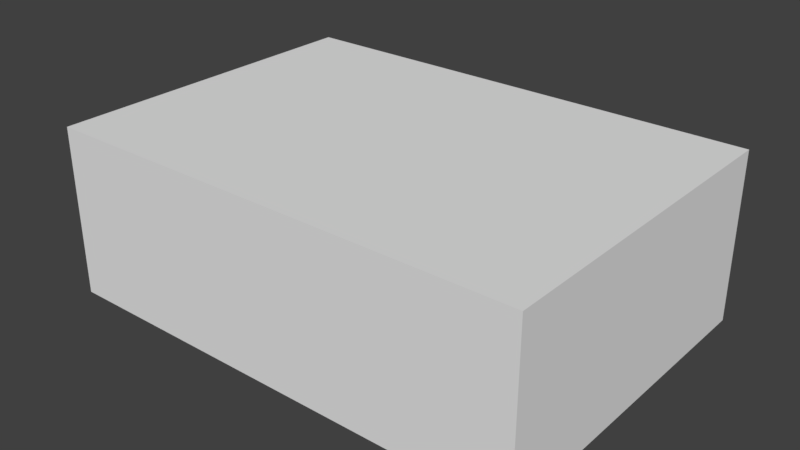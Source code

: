 # Source: MED.blend  (saved by Blender 2.78.0; exported with 4.5.12 LTS)
import bpy
from mathutils import Matrix  # noqa: F401  (used for matrix-valued properties, if any)

bpy.ops.wm.read_factory_settings(use_empty=True)
scene = bpy.context.scene
scene.name = 'Scene'

# ---- collections
col_collection_1 = bpy.data.collections.new('Collection 1'); scene.collection.children.link(col_collection_1)

# ---- world
world_world = bpy.data.worlds.new('World'); scene.world = world_world
world_world.color = (0.05088, 0.05088, 0.05088)
world_world.use_sun_shadow = False
world_world.sun_shadow_jitter_overblur = 0.0
world_world.cycles.sampling_method = 'MANUAL'

# ---- meshes
me_cube_001 = bpy.data.meshes.new('Cube.001')
me_cube_001.from_pydata([(-2.871, -2.0, -3.576e-07), (-2.871, -2.0, 2.0), (-2.871, 2.0, -3.576e-07), (-2.871, 2.0, 2.0), (2.871, -2.0, -3.576e-07), (2.871, -2.0, 2.0), (2.871, 2.0, -3.576e-07), (2.871, 2.0, 2.0)], [], [(0, 1, 3, 2), (2, 3, 7, 6), (6, 7, 5, 4), (4, 5, 1, 0), (2, 6, 4, 0), (7, 3, 1, 5)])
me_cube_001.use_remesh_preserve_volume = False
me_cube_001.use_remesh_preserve_attributes = False
me_cube_001.use_mirror_vertex_groups = False
me_cube_001.update()

# ---- objects
ob_cube = bpy.data.objects.new('Cube', me_cube_001)

# ---- transforms, parenting, visibility, modifiers, constraints
ob_cube.location = (0.0, 0.0, -7.451e-09)
ob_cube.lineart.crease_threshold = 0.0

# ---- collection membership
col_collection_1.objects.link(ob_cube)

# ---- scene / render settings (as saved in the file)
scene.frame_start = 1; scene.frame_end = 250; scene.frame_set(1)
scene.render.engine = 'BLENDER_EEVEE_NEXT'
scene.render.resolution_percentage = 50
scene.render.dither_intensity = 0.0
scene.cycles.use_denoising = False
scene.cycles.samples = 128
scene.cycles.sampling_pattern = 'TABULATED_SOBOL'
scene.cycles.light_sampling_threshold = 0.0
scene.cycles.use_adaptive_sampling = False
scene.cycles.use_light_tree = False
scene.cycles.blur_glossy = 0.0
scene.cycles.sample_clamp_indirect = 0.0
scene.view_settings.view_transform = 'Standard'
bpy.context.view_layer.update()

# ---- added for rendering (the .blend has no active camera and no usable light): camera, sun
cam_auto = bpy.data.cameras.new('AutoCamera')
cam_auto.lens = 50.0
cam_auto.sensor_width = 36.0
cam_auto.clip_end = 1000.0
ob_auto_camera = bpy.data.objects.new('AutoCamera', cam_auto)
scene.collection.objects.link(ob_auto_camera)
ob_auto_camera.location = (6.73416, -8.08099, 6.38733)
ob_auto_camera.rotation_euler = (1.09748, -7.21219e-08, 0.694738)
scene.camera = ob_auto_camera
light_auto_sun = bpy.data.lights.new('AutoSun', 'SUN')
light_auto_sun.energy = 3.0
light_auto_sun.angle = 0.0523599
ob_auto_sun = bpy.data.objects.new('AutoSun', light_auto_sun)
scene.collection.objects.link(ob_auto_sun)
ob_auto_sun.rotation_euler = (0.872665, 0.174533, 0.523599)
bpy.context.view_layer.update()

